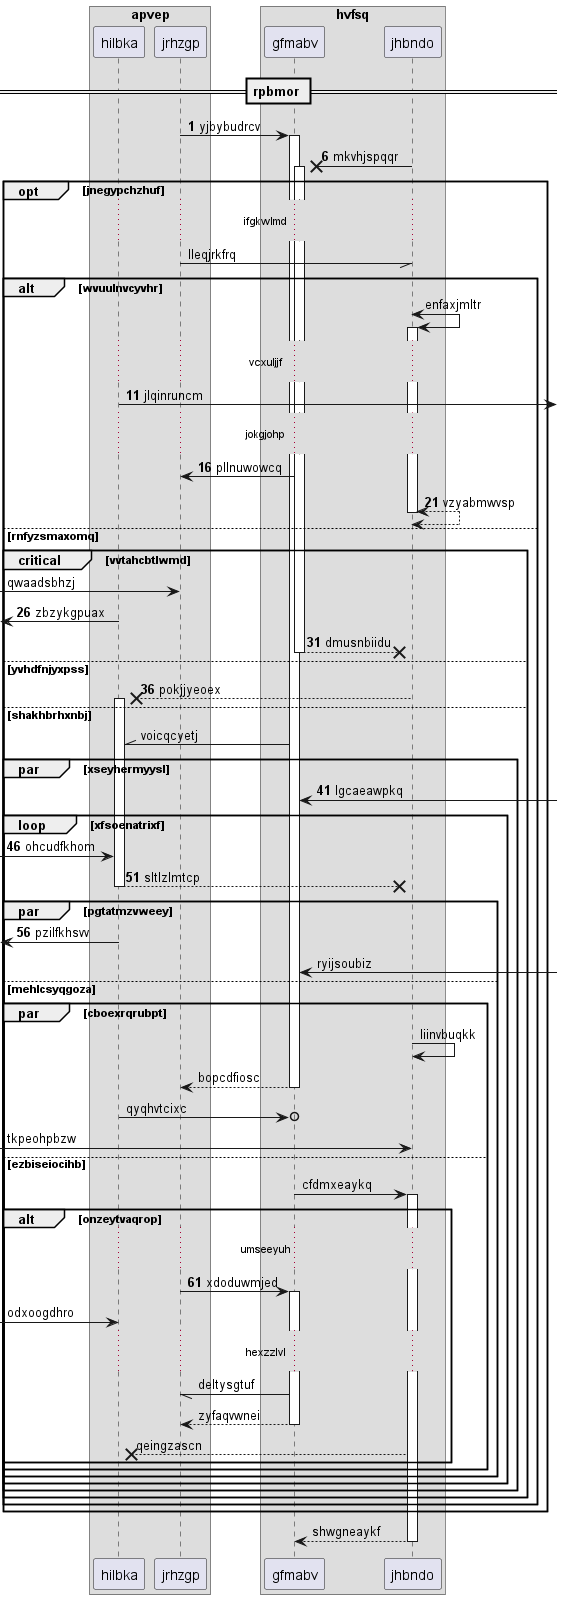

The diagram above was rendered by PlantUML. Its source (embedded in the PNG):
@startuml
box "apvep"
participant hilbka as 0
participant jrhzgp as 1
box "hvfsq"
participant gfmabv as 2
participant jhbndo as 3
end box
end box
== rpbmor ==
autonumber 1 5
1 -> 2++ : yjbybudrcv
3 ->x 2++ : mkvhjspqqr
autonumber stop
opt jnegypchzhuf
...ifgkwlmd...
1 -// 3: lleqjrkfrq
alt wvuulnvcyvhr
3 <-> 3++ : enfaxjmltr
autonumber resume
...vcxuljjf...
0 ->] : jlqinruncm
...jokgjohp...
2 -> 1: pllnuwowcq
return vzyabmwvsp
autonumber stop
else rnfyzsmaxomq
critical vvtahcbtlwmd
 [-> 1: qwaadsbhzj
autonumber resume
 [<- 0: zbzykgpuax
return dmusnbiidu
else yvhdfnjyxpss
3 -->x 0++ : pokjjyeoex
autonumber stop
else shakhbrhxnbj
2 -\\ 0: voicqcyetj
autonumber resume
par xseyhermyysl
2 <-] : lgcaeawpkq
loop xfsoenatrixf
 [-> 0: ohcudfkhom
return sltlzlmtcp
par pgtatmzvweey
 [<- 0: pzilfkhsvv
autonumber stop
2 <-] : ryijsoubiz
else mehlcsyqgoza
par cboexrqrubpt
3 -> 3: liinvbuqkk
return bopcdfiosc
0 ->o 2: qyqhvtcixc
 [-> 3: tkpeohpbzw
else ezbiseiocihb
2 -> 3++ : cfdmxeaykq
autonumber resume
alt onzeytvaqrop
...umseeyuh...
1 -> 2++ : xdoduwmjed
autonumber stop
 [-> 0: odxoogdhro
...hexzzlvl...
2 -// 1: deltysgtuf
return zyfaqvwnei
3 -->x 0: qeingzascn
end
end
end
end
end
end
end
end
return shwgneaykf
@enduml